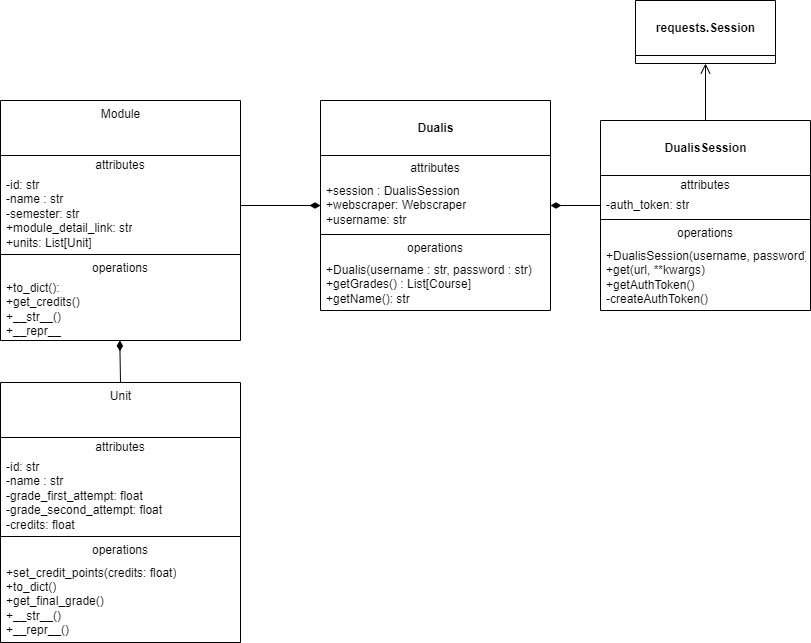

The diagram above was exported from draw.io. Its source (the exported page's mxGraphModel, read from the mxfile embedded in the PNG):
<mxGraphModel dx="2237" dy="620" grid="1" gridSize="10" guides="1" tooltips="1" connect="1" arrows="1" fold="1" page="1" pageScale="1" pageWidth="850" pageHeight="1100" math="0" shadow="0">
  <root>
    <mxCell id="0" />
    <mxCell id="1" parent="0" />
    <mxCell id="2" value="&lt;b&gt;&lt;br&gt;Dualis&lt;br&gt;&lt;/b&gt;" style="swimlane;fontStyle=0;align=center;verticalAlign=top;childLayout=stackLayout;horizontal=1;startSize=55;horizontalStack=0;resizeParent=1;resizeParentMax=0;resizeLast=0;collapsible=0;marginBottom=0;html=1;" parent="1" vertex="1">
      <mxGeometry x="-200" y="200" width="230" height="210" as="geometry" />
    </mxCell>
    <mxCell id="3" value="attributes" style="text;html=1;strokeColor=none;fillColor=none;align=center;verticalAlign=middle;spacingLeft=4;spacingRight=4;overflow=hidden;rotatable=0;points=[[0,0.5],[1,0.5]];portConstraint=eastwest;" parent="2" vertex="1">
      <mxGeometry y="55" width="230" height="25" as="geometry" />
    </mxCell>
    <mxCell id="4" value="+session : DualisSession&lt;br&gt;+webscraper: Webscraper&lt;br&gt;+username: str" style="text;html=1;strokeColor=none;fillColor=none;align=left;verticalAlign=middle;spacingLeft=4;spacingRight=4;overflow=hidden;rotatable=0;points=[[0,0.5],[1,0.5]];portConstraint=eastwest;" parent="2" vertex="1">
      <mxGeometry y="80" width="230" height="50" as="geometry" />
    </mxCell>
    <mxCell id="7" value="" style="line;strokeWidth=1;fillColor=none;align=left;verticalAlign=middle;spacingTop=-1;spacingLeft=3;spacingRight=3;rotatable=0;labelPosition=right;points=[];portConstraint=eastwest;" parent="2" vertex="1">
      <mxGeometry y="130" width="230" height="8" as="geometry" />
    </mxCell>
    <mxCell id="8" value="operations" style="text;html=1;strokeColor=none;fillColor=none;align=center;verticalAlign=middle;spacingLeft=4;spacingRight=4;overflow=hidden;rotatable=0;points=[[0,0.5],[1,0.5]];portConstraint=eastwest;" parent="2" vertex="1">
      <mxGeometry y="138" width="230" height="20" as="geometry" />
    </mxCell>
    <mxCell id="9" value="+Dualis(username : str, password : str)&lt;br&gt;+getGrades() : List[Course]&lt;br&gt;+getName(): str" style="text;html=1;strokeColor=none;fillColor=none;align=left;verticalAlign=middle;spacingLeft=4;spacingRight=4;overflow=hidden;rotatable=0;points=[[0,0.5],[1,0.5]];portConstraint=eastwest;" parent="2" vertex="1">
      <mxGeometry y="158" width="230" height="52" as="geometry" />
    </mxCell>
    <mxCell id="10" value="&lt;br&gt;&lt;b&gt;DualisSession&lt;/b&gt;&lt;br&gt;" style="swimlane;fontStyle=0;align=center;verticalAlign=top;childLayout=stackLayout;horizontal=1;startSize=55;horizontalStack=0;resizeParent=1;resizeParentMax=0;resizeLast=0;collapsible=0;marginBottom=0;html=1;" parent="1" vertex="1">
      <mxGeometry x="80" y="220" width="210" height="190" as="geometry" />
    </mxCell>
    <mxCell id="11" value="attributes" style="text;html=1;strokeColor=none;fillColor=none;align=center;verticalAlign=middle;spacingLeft=4;spacingRight=4;overflow=hidden;rotatable=0;points=[[0,0.5],[1,0.5]];portConstraint=eastwest;" parent="10" vertex="1">
      <mxGeometry y="55" width="210" height="20" as="geometry" />
    </mxCell>
    <mxCell id="14" value="-auth_token: str" style="text;html=1;strokeColor=none;fillColor=none;align=left;verticalAlign=middle;spacingLeft=4;spacingRight=4;overflow=hidden;rotatable=0;points=[[0,0.5],[1,0.5]];portConstraint=eastwest;" parent="10" vertex="1">
      <mxGeometry y="75" width="210" height="20" as="geometry" />
    </mxCell>
    <mxCell id="15" value="" style="line;strokeWidth=1;fillColor=none;align=left;verticalAlign=middle;spacingTop=-1;spacingLeft=3;spacingRight=3;rotatable=0;labelPosition=right;points=[];portConstraint=eastwest;" parent="10" vertex="1">
      <mxGeometry y="95" width="210" height="8" as="geometry" />
    </mxCell>
    <mxCell id="16" value="operations" style="text;html=1;strokeColor=none;fillColor=none;align=center;verticalAlign=middle;spacingLeft=4;spacingRight=4;overflow=hidden;rotatable=0;points=[[0,0.5],[1,0.5]];portConstraint=eastwest;" parent="10" vertex="1">
      <mxGeometry y="103" width="210" height="20" as="geometry" />
    </mxCell>
    <mxCell id="17" value="+DualisSession(username, password)&lt;br&gt;+get(url, **kwargs)&lt;br&gt;+getAuthToken()&lt;br&gt;-createAuthToken()" style="text;html=1;strokeColor=none;fillColor=none;align=left;verticalAlign=middle;spacingLeft=4;spacingRight=4;overflow=hidden;rotatable=0;points=[[0,0.5],[1,0.5]];portConstraint=eastwest;" parent="10" vertex="1">
      <mxGeometry y="123" width="210" height="67" as="geometry" />
    </mxCell>
    <mxCell id="26" value="&lt;br&gt;&lt;b&gt;requests.Session&lt;/b&gt;&lt;br&gt;" style="swimlane;fontStyle=0;align=center;verticalAlign=top;childLayout=stackLayout;horizontal=1;startSize=55;horizontalStack=0;resizeParent=1;resizeParentMax=0;resizeLast=0;collapsible=0;marginBottom=0;html=1;" parent="1" vertex="1">
      <mxGeometry x="115" y="100" width="140" height="63" as="geometry" />
    </mxCell>
    <mxCell id="40" value="" style="endArrow=open;startArrow=none;endFill=0;startFill=0;endSize=8;html=1;verticalAlign=bottom;labelBackgroundColor=none;strokeWidth=1;entryX=0.5;entryY=1;entryDx=0;entryDy=0;exitX=0.5;exitY=0;exitDx=0;exitDy=0;" parent="1" source="10" target="26" edge="1">
      <mxGeometry width="160" relative="1" as="geometry">
        <mxPoint x="250" y="130" as="sourcePoint" />
        <mxPoint x="410" y="130" as="targetPoint" />
      </mxGeometry>
    </mxCell>
    <mxCell id="41" value="" style="endArrow=none;startArrow=diamondThin;endFill=0;startFill=1;html=1;verticalAlign=bottom;labelBackgroundColor=none;strokeWidth=1;startSize=8;endSize=8;exitX=1;exitY=0.5;exitDx=0;exitDy=0;entryX=0;entryY=0.5;entryDx=0;entryDy=0;" parent="1" source="4" target="14" edge="1">
      <mxGeometry width="160" relative="1" as="geometry">
        <mxPoint x="290" y="400" as="sourcePoint" />
        <mxPoint x="450" y="400" as="targetPoint" />
      </mxGeometry>
    </mxCell>
    <mxCell id="42" value="Module" style="swimlane;fontStyle=0;align=center;verticalAlign=top;childLayout=stackLayout;horizontal=1;startSize=55;horizontalStack=0;resizeParent=1;resizeParentMax=0;resizeLast=0;collapsible=0;marginBottom=0;html=1;" parent="1" vertex="1">
      <mxGeometry x="-520" y="200" width="240" height="240" as="geometry" />
    </mxCell>
    <mxCell id="43" value="attributes" style="text;html=1;strokeColor=none;fillColor=none;align=center;verticalAlign=middle;spacingLeft=4;spacingRight=4;overflow=hidden;rotatable=0;points=[[0,0.5],[1,0.5]];portConstraint=eastwest;" parent="42" vertex="1">
      <mxGeometry y="55" width="240" height="20" as="geometry" />
    </mxCell>
    <mxCell id="44" value="-id: str&lt;br&gt;-name : str&lt;br&gt;-semester: str&lt;br&gt;+module_detail_link: str&lt;br&gt;+units: List[Unit]" style="text;html=1;strokeColor=none;fillColor=none;align=left;verticalAlign=middle;spacingLeft=4;spacingRight=4;overflow=hidden;rotatable=0;points=[[0,0.5],[1,0.5]];portConstraint=eastwest;" parent="42" vertex="1">
      <mxGeometry y="75" width="240" height="75" as="geometry" />
    </mxCell>
    <mxCell id="47" value="" style="line;strokeWidth=1;fillColor=none;align=left;verticalAlign=middle;spacingTop=-1;spacingLeft=3;spacingRight=3;rotatable=0;labelPosition=right;points=[];portConstraint=eastwest;" parent="42" vertex="1">
      <mxGeometry y="150" width="240" height="8" as="geometry" />
    </mxCell>
    <mxCell id="48" value="operations" style="text;html=1;strokeColor=none;fillColor=none;align=center;verticalAlign=middle;spacingLeft=4;spacingRight=4;overflow=hidden;rotatable=0;points=[[0,0.5],[1,0.5]];portConstraint=eastwest;" parent="42" vertex="1">
      <mxGeometry y="158" width="240" height="20" as="geometry" />
    </mxCell>
    <mxCell id="49" value="+to_dict():&lt;br&gt;+get_credits()&lt;br&gt;+__str__()&lt;br&gt;+__repr__" style="text;html=1;strokeColor=none;fillColor=none;align=left;verticalAlign=middle;spacingLeft=4;spacingRight=4;overflow=hidden;rotatable=0;points=[[0,0.5],[1,0.5]];portConstraint=eastwest;" parent="42" vertex="1">
      <mxGeometry y="178" width="240" height="62" as="geometry" />
    </mxCell>
    <mxCell id="64" value="" style="endArrow=none;startArrow=diamondThin;endFill=0;startFill=1;html=1;verticalAlign=bottom;labelBackgroundColor=none;strokeWidth=1;startSize=8;endSize=8;exitX=0;exitY=0.5;exitDx=0;exitDy=0;" parent="1" edge="1" source="4">
      <mxGeometry width="160" relative="1" as="geometry">
        <mxPoint x="30" y="310" as="sourcePoint" />
        <mxPoint x="-280" y="305" as="targetPoint" />
      </mxGeometry>
    </mxCell>
    <mxCell id="65" value="Unit" style="swimlane;fontStyle=0;align=center;verticalAlign=top;childLayout=stackLayout;horizontal=1;startSize=55;horizontalStack=0;resizeParent=1;resizeParentMax=0;resizeLast=0;collapsible=0;marginBottom=0;html=1;" vertex="1" parent="1">
      <mxGeometry x="-520" y="482" width="240" height="260" as="geometry" />
    </mxCell>
    <mxCell id="66" value="attributes" style="text;html=1;strokeColor=none;fillColor=none;align=center;verticalAlign=middle;spacingLeft=4;spacingRight=4;overflow=hidden;rotatable=0;points=[[0,0.5],[1,0.5]];portConstraint=eastwest;" vertex="1" parent="65">
      <mxGeometry y="55" width="240" height="20" as="geometry" />
    </mxCell>
    <mxCell id="67" value="-id: str&lt;br&gt;-name : str&lt;br&gt;-grade_first_attempt: float&lt;br&gt;-grade_second_attempt: float&lt;br&gt;-credits: float" style="text;html=1;strokeColor=none;fillColor=none;align=left;verticalAlign=middle;spacingLeft=4;spacingRight=4;overflow=hidden;rotatable=0;points=[[0,0.5],[1,0.5]];portConstraint=eastwest;" vertex="1" parent="65">
      <mxGeometry y="75" width="240" height="75" as="geometry" />
    </mxCell>
    <mxCell id="68" value="" style="line;strokeWidth=1;fillColor=none;align=left;verticalAlign=middle;spacingTop=-1;spacingLeft=3;spacingRight=3;rotatable=0;labelPosition=right;points=[];portConstraint=eastwest;" vertex="1" parent="65">
      <mxGeometry y="150" width="240" height="8" as="geometry" />
    </mxCell>
    <mxCell id="69" value="operations" style="text;html=1;strokeColor=none;fillColor=none;align=center;verticalAlign=middle;spacingLeft=4;spacingRight=4;overflow=hidden;rotatable=0;points=[[0,0.5],[1,0.5]];portConstraint=eastwest;" vertex="1" parent="65">
      <mxGeometry y="158" width="240" height="20" as="geometry" />
    </mxCell>
    <mxCell id="70" value="+set_credit_points(credits: float)&lt;br&gt;+to_dict()&lt;br&gt;+get_final_grade()&lt;br&gt;+__str__()&lt;br&gt;+__repr__()" style="text;html=1;strokeColor=none;fillColor=none;align=left;verticalAlign=middle;spacingLeft=4;spacingRight=4;overflow=hidden;rotatable=0;points=[[0,0.5],[1,0.5]];portConstraint=eastwest;" vertex="1" parent="65">
      <mxGeometry y="178" width="240" height="82" as="geometry" />
    </mxCell>
    <mxCell id="71" value="" style="endArrow=none;startArrow=diamondThin;endFill=0;startFill=1;html=1;verticalAlign=bottom;labelBackgroundColor=none;strokeWidth=1;startSize=8;endSize=8;entryX=0.5;entryY=0;entryDx=0;entryDy=0;exitX=0.497;exitY=0.998;exitDx=0;exitDy=0;exitPerimeter=0;" edge="1" parent="1" source="49" target="65">
      <mxGeometry width="160" relative="1" as="geometry">
        <mxPoint x="-250" y="460" as="sourcePoint" />
        <mxPoint x="-150" y="550" as="targetPoint" />
      </mxGeometry>
    </mxCell>
  </root>
</mxGraphModel>